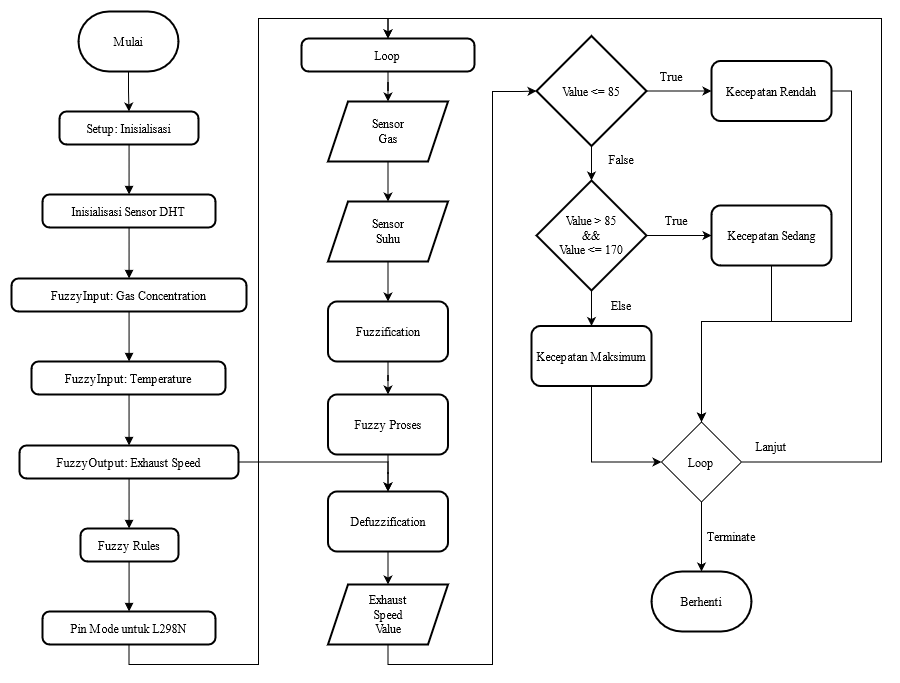

The diagram above was exported from draw.io. Its source (the exported page's mxGraphModel, read from the mxfile embedded in the PNG):
<mxGraphModel dx="1434" dy="1820" grid="1" gridSize="10" guides="1" tooltips="1" connect="1" arrows="1" fold="1" page="1" pageScale="1" pageWidth="850" pageHeight="1100" math="0" shadow="0">
  <root>
    <mxCell id="0" />
    <mxCell id="1" parent="0" />
    <mxCell id="xWVXuawRCqAGgQsHY1Xp-107" style="edgeStyle=orthogonalEdgeStyle;rounded=0;orthogonalLoop=1;jettySize=auto;html=1;exitX=0.5;exitY=1;exitDx=0;exitDy=0;exitPerimeter=0;entryX=0.5;entryY=0;entryDx=0;entryDy=0;fontFamily=Times New Roman;" parent="1" source="xWVXuawRCqAGgQsHY1Xp-4" target="xWVXuawRCqAGgQsHY1Xp-44" edge="1">
      <mxGeometry relative="1" as="geometry" />
    </mxCell>
    <mxCell id="xWVXuawRCqAGgQsHY1Xp-4" value="Mulai" style="strokeWidth=2;html=1;shape=mxgraph.flowchart.terminator;whiteSpace=wrap;fontFamily=Times New Roman;" parent="1" vertex="1">
      <mxGeometry x="107" y="-20" width="100" height="60" as="geometry" />
    </mxCell>
    <mxCell id="xWVXuawRCqAGgQsHY1Xp-113" style="edgeStyle=orthogonalEdgeStyle;rounded=0;orthogonalLoop=1;jettySize=auto;html=1;exitX=0.5;exitY=1;exitDx=0;exitDy=0;fontFamily=Times New Roman;" parent="1" source="xWVXuawRCqAGgQsHY1Xp-12" target="xWVXuawRCqAGgQsHY1Xp-14" edge="1">
      <mxGeometry relative="1" as="geometry" />
    </mxCell>
    <mxCell id="xWVXuawRCqAGgQsHY1Xp-12" value="Fuzzification" style="rounded=1;whiteSpace=wrap;html=1;fontFamily=Times New Roman;strokeWidth=2;" parent="1" vertex="1">
      <mxGeometry x="356.5" y="270" width="120" height="60" as="geometry" />
    </mxCell>
    <mxCell id="xWVXuawRCqAGgQsHY1Xp-115" style="edgeStyle=orthogonalEdgeStyle;rounded=0;orthogonalLoop=1;jettySize=auto;html=1;exitX=0.5;exitY=1;exitDx=0;exitDy=0;fontFamily=Times New Roman;" parent="1" source="xWVXuawRCqAGgQsHY1Xp-14" target="xWVXuawRCqAGgQsHY1Xp-114" edge="1">
      <mxGeometry relative="1" as="geometry" />
    </mxCell>
    <mxCell id="xWVXuawRCqAGgQsHY1Xp-14" value="Fuzzy Proses" style="rounded=1;whiteSpace=wrap;html=1;fontFamily=Times New Roman;strokeWidth=2;" parent="1" vertex="1">
      <mxGeometry x="356.5" y="363" width="120" height="60" as="geometry" />
    </mxCell>
    <mxCell id="xWVXuawRCqAGgQsHY1Xp-44" value="Setup: Inisialisasi" style="rounded=1;absoluteArcSize=1;arcSize=14;whiteSpace=wrap;strokeWidth=2;fontFamily=Times New Roman;" parent="1" vertex="1">
      <mxGeometry x="88" y="80" width="139" height="33" as="geometry" />
    </mxCell>
    <mxCell id="xWVXuawRCqAGgQsHY1Xp-45" value="Inisialisasi Sensor DHT" style="rounded=1;absoluteArcSize=1;arcSize=14;whiteSpace=wrap;strokeWidth=2;fontFamily=Times New Roman;" parent="1" vertex="1">
      <mxGeometry x="71" y="163" width="173" height="33" as="geometry" />
    </mxCell>
    <mxCell id="xWVXuawRCqAGgQsHY1Xp-46" value="FuzzyInput: Gas Concentration" style="rounded=1;absoluteArcSize=1;arcSize=14;whiteSpace=wrap;strokeWidth=2;fontFamily=Times New Roman;" parent="1" vertex="1">
      <mxGeometry x="40" y="247" width="235" height="33" as="geometry" />
    </mxCell>
    <mxCell id="xWVXuawRCqAGgQsHY1Xp-47" value="FuzzyInput: Temperature" style="rounded=1;absoluteArcSize=1;arcSize=14;whiteSpace=wrap;strokeWidth=2;fontFamily=Times New Roman;" parent="1" vertex="1">
      <mxGeometry x="60" y="330" width="194" height="33" as="geometry" />
    </mxCell>
    <mxCell id="xWVXuawRCqAGgQsHY1Xp-124" value="" style="edgeStyle=orthogonalEdgeStyle;rounded=0;orthogonalLoop=1;jettySize=auto;html=1;fontFamily=Times New Roman;" parent="1" source="xWVXuawRCqAGgQsHY1Xp-48" target="xWVXuawRCqAGgQsHY1Xp-114" edge="1">
      <mxGeometry relative="1" as="geometry" />
    </mxCell>
    <mxCell id="xWVXuawRCqAGgQsHY1Xp-48" value="FuzzyOutput: Exhaust Speed" style="rounded=1;absoluteArcSize=1;arcSize=14;whiteSpace=wrap;strokeWidth=2;fontFamily=Times New Roman;" parent="1" vertex="1">
      <mxGeometry x="48" y="414" width="219" height="33" as="geometry" />
    </mxCell>
    <mxCell id="xWVXuawRCqAGgQsHY1Xp-49" value="Fuzzy Rules" style="rounded=1;absoluteArcSize=1;arcSize=14;whiteSpace=wrap;strokeWidth=2;fontFamily=Times New Roman;" parent="1" vertex="1">
      <mxGeometry x="109" y="497" width="98" height="33" as="geometry" />
    </mxCell>
    <mxCell id="xWVXuawRCqAGgQsHY1Xp-109" style="edgeStyle=orthogonalEdgeStyle;rounded=0;orthogonalLoop=1;jettySize=auto;html=1;exitX=0.5;exitY=1;exitDx=0;exitDy=0;entryX=0.5;entryY=0;entryDx=0;entryDy=0;fontFamily=Times New Roman;" parent="1" source="xWVXuawRCqAGgQsHY1Xp-50" target="xWVXuawRCqAGgQsHY1Xp-108" edge="1">
      <mxGeometry relative="1" as="geometry" />
    </mxCell>
    <mxCell id="xWVXuawRCqAGgQsHY1Xp-50" value="Pin Mode untuk L298N" style="rounded=1;absoluteArcSize=1;arcSize=14;whiteSpace=wrap;strokeWidth=2;fontFamily=Times New Roman;" parent="1" vertex="1">
      <mxGeometry x="71" y="580" width="173" height="33" as="geometry" />
    </mxCell>
    <mxCell id="xWVXuawRCqAGgQsHY1Xp-51" value="" style="curved=1;startArrow=none;endArrow=block;exitX=0.5004496402877698;exitY=1.0121212583599668;entryX=0.5003612716763006;entryY=0.012121258359966856;rounded=0;fontFamily=Times New Roman;" parent="1" source="xWVXuawRCqAGgQsHY1Xp-44" target="xWVXuawRCqAGgQsHY1Xp-45" edge="1">
      <mxGeometry relative="1" as="geometry">
        <Array as="points" />
      </mxGeometry>
    </mxCell>
    <mxCell id="xWVXuawRCqAGgQsHY1Xp-52" value="" style="curved=1;startArrow=none;endArrow=block;exitX=0.5003612716763006;exitY=1.0242425167199336;entryX=0.5002659574468085;entryY=-0.006060513583096591;rounded=0;fontFamily=Times New Roman;" parent="1" source="xWVXuawRCqAGgQsHY1Xp-45" target="xWVXuawRCqAGgQsHY1Xp-46" edge="1">
      <mxGeometry relative="1" as="geometry">
        <Array as="points" />
      </mxGeometry>
    </mxCell>
    <mxCell id="xWVXuawRCqAGgQsHY1Xp-53" value="" style="curved=1;startArrow=none;endArrow=block;exitX=0.5002659574468085;exitY=1.0060607447768704;entryX=0.5028994845360825;entryY=0.006060744776870265;rounded=0;fontFamily=Times New Roman;" parent="1" source="xWVXuawRCqAGgQsHY1Xp-46" target="xWVXuawRCqAGgQsHY1Xp-47" edge="1">
      <mxGeometry relative="1" as="geometry">
        <Array as="points" />
      </mxGeometry>
    </mxCell>
    <mxCell id="xWVXuawRCqAGgQsHY1Xp-54" value="" style="curved=1;startArrow=none;endArrow=block;exitX=0.5028994845360825;exitY=1.0181820031368372;entryX=0.5002853881278538;entryY=-0.012121027166193182;rounded=0;fontFamily=Times New Roman;" parent="1" source="xWVXuawRCqAGgQsHY1Xp-47" target="xWVXuawRCqAGgQsHY1Xp-48" edge="1">
      <mxGeometry relative="1" as="geometry">
        <Array as="points" />
      </mxGeometry>
    </mxCell>
    <mxCell id="xWVXuawRCqAGgQsHY1Xp-55" value="" style="curved=1;startArrow=none;endArrow=block;exitX=0.5002853881278538;exitY=1.0000002311937737;entryX=0.4955357142857143;entryY=2.3119377367424243e-7;rounded=0;fontFamily=Times New Roman;" parent="1" source="xWVXuawRCqAGgQsHY1Xp-48" target="xWVXuawRCqAGgQsHY1Xp-49" edge="1">
      <mxGeometry relative="1" as="geometry">
        <Array as="points" />
      </mxGeometry>
    </mxCell>
    <mxCell id="xWVXuawRCqAGgQsHY1Xp-56" value="" style="curved=1;startArrow=none;endArrow=block;exitX=0.4955357142857143;exitY=1.0121214895537405;entryX=0.5003612716763006;entryY=0.01212148955374053;rounded=0;fontFamily=Times New Roman;" parent="1" source="xWVXuawRCqAGgQsHY1Xp-49" target="xWVXuawRCqAGgQsHY1Xp-50" edge="1">
      <mxGeometry relative="1" as="geometry">
        <Array as="points" />
      </mxGeometry>
    </mxCell>
    <mxCell id="xWVXuawRCqAGgQsHY1Xp-112" style="edgeStyle=orthogonalEdgeStyle;rounded=0;orthogonalLoop=1;jettySize=auto;html=1;exitX=0.5;exitY=1;exitDx=0;exitDy=0;entryX=0.5;entryY=0;entryDx=0;entryDy=0;fontFamily=Times New Roman;" parent="1" source="xWVXuawRCqAGgQsHY1Xp-102" target="xWVXuawRCqAGgQsHY1Xp-12" edge="1">
      <mxGeometry relative="1" as="geometry" />
    </mxCell>
    <mxCell id="xWVXuawRCqAGgQsHY1Xp-102" value="Sensor&lt;br&gt;Suhu" style="shape=parallelogram;perimeter=parallelogramPerimeter;whiteSpace=wrap;html=1;fixedSize=1;fontFamily=Times New Roman;strokeWidth=2;" parent="1" vertex="1">
      <mxGeometry x="356.5" y="170" width="120" height="60" as="geometry" />
    </mxCell>
    <mxCell id="xWVXuawRCqAGgQsHY1Xp-111" style="edgeStyle=orthogonalEdgeStyle;rounded=0;orthogonalLoop=1;jettySize=auto;html=1;exitX=0.5;exitY=1;exitDx=0;exitDy=0;fontFamily=Times New Roman;" parent="1" source="xWVXuawRCqAGgQsHY1Xp-104" target="xWVXuawRCqAGgQsHY1Xp-102" edge="1">
      <mxGeometry relative="1" as="geometry" />
    </mxCell>
    <mxCell id="xWVXuawRCqAGgQsHY1Xp-104" value="Sensor&lt;br&gt;Gas" style="shape=parallelogram;perimeter=parallelogramPerimeter;whiteSpace=wrap;html=1;fixedSize=1;fontFamily=Times New Roman;strokeWidth=2;" parent="1" vertex="1">
      <mxGeometry x="356.5" y="70" width="120" height="60" as="geometry" />
    </mxCell>
    <mxCell id="xWVXuawRCqAGgQsHY1Xp-110" style="edgeStyle=orthogonalEdgeStyle;rounded=0;orthogonalLoop=1;jettySize=auto;html=1;exitX=0.5;exitY=1;exitDx=0;exitDy=0;fontFamily=Times New Roman;" parent="1" source="xWVXuawRCqAGgQsHY1Xp-108" target="xWVXuawRCqAGgQsHY1Xp-104" edge="1">
      <mxGeometry relative="1" as="geometry" />
    </mxCell>
    <mxCell id="xWVXuawRCqAGgQsHY1Xp-108" value="Loop" style="rounded=1;absoluteArcSize=1;arcSize=14;whiteSpace=wrap;strokeWidth=2;fontFamily=Times New Roman;" parent="1" vertex="1">
      <mxGeometry x="330" y="7" width="173" height="33" as="geometry" />
    </mxCell>
    <mxCell id="xWVXuawRCqAGgQsHY1Xp-117" style="edgeStyle=orthogonalEdgeStyle;rounded=0;orthogonalLoop=1;jettySize=auto;html=1;exitX=0.5;exitY=1;exitDx=0;exitDy=0;entryX=0.5;entryY=0;entryDx=0;entryDy=0;fontFamily=Times New Roman;" parent="1" source="xWVXuawRCqAGgQsHY1Xp-114" target="xWVXuawRCqAGgQsHY1Xp-116" edge="1">
      <mxGeometry relative="1" as="geometry" />
    </mxCell>
    <mxCell id="xWVXuawRCqAGgQsHY1Xp-114" value="Defuzzification" style="rounded=1;whiteSpace=wrap;html=1;fontFamily=Times New Roman;strokeWidth=2;" parent="1" vertex="1">
      <mxGeometry x="356.5" y="460" width="120" height="60" as="geometry" />
    </mxCell>
    <mxCell id="xWVXuawRCqAGgQsHY1Xp-130" style="edgeStyle=orthogonalEdgeStyle;rounded=0;orthogonalLoop=1;jettySize=auto;html=1;exitX=0.5;exitY=1;exitDx=0;exitDy=0;entryX=0;entryY=0.5;entryDx=0;entryDy=0;fontFamily=Times New Roman;" parent="1" source="xWVXuawRCqAGgQsHY1Xp-116" target="xWVXuawRCqAGgQsHY1Xp-126" edge="1">
      <mxGeometry relative="1" as="geometry">
        <Array as="points">
          <mxPoint x="416" y="633" />
          <mxPoint x="521" y="633" />
          <mxPoint x="521" y="60" />
          <mxPoint x="550" y="60" />
        </Array>
      </mxGeometry>
    </mxCell>
    <mxCell id="xWVXuawRCqAGgQsHY1Xp-116" value="Exhaust&lt;br&gt;Speed&lt;br&gt;Value" style="shape=parallelogram;perimeter=parallelogramPerimeter;whiteSpace=wrap;html=1;fixedSize=1;fontFamily=Times New Roman;strokeWidth=2;" parent="1" vertex="1">
      <mxGeometry x="356.5" y="553" width="120" height="60" as="geometry" />
    </mxCell>
    <mxCell id="xWVXuawRCqAGgQsHY1Xp-140" style="edgeStyle=orthogonalEdgeStyle;rounded=0;orthogonalLoop=1;jettySize=auto;html=1;exitX=0.5;exitY=1;exitDx=0;exitDy=0;entryX=0;entryY=0.5;entryDx=0;entryDy=0;fontFamily=Times New Roman;" parent="1" source="xWVXuawRCqAGgQsHY1Xp-125" target="xWVXuawRCqAGgQsHY1Xp-139" edge="1">
      <mxGeometry relative="1" as="geometry" />
    </mxCell>
    <mxCell id="xWVXuawRCqAGgQsHY1Xp-125" value="Kecepatan Maksimum" style="rounded=1;whiteSpace=wrap;html=1;fontFamily=Times New Roman;strokeWidth=2;" parent="1" vertex="1">
      <mxGeometry x="560" y="294.5" width="120" height="60" as="geometry" />
    </mxCell>
    <mxCell id="xWVXuawRCqAGgQsHY1Xp-129" style="edgeStyle=orthogonalEdgeStyle;rounded=0;orthogonalLoop=1;jettySize=auto;html=1;exitX=0.5;exitY=1;exitDx=0;exitDy=0;entryX=0.5;entryY=0;entryDx=0;entryDy=0;fontFamily=Times New Roman;" parent="1" source="xWVXuawRCqAGgQsHY1Xp-126" target="xWVXuawRCqAGgQsHY1Xp-127" edge="1">
      <mxGeometry relative="1" as="geometry" />
    </mxCell>
    <mxCell id="xWVXuawRCqAGgQsHY1Xp-132" style="edgeStyle=orthogonalEdgeStyle;rounded=0;orthogonalLoop=1;jettySize=auto;html=1;exitX=1;exitY=0.5;exitDx=0;exitDy=0;fontFamily=Times New Roman;" parent="1" source="xWVXuawRCqAGgQsHY1Xp-126" target="xWVXuawRCqAGgQsHY1Xp-131" edge="1">
      <mxGeometry relative="1" as="geometry" />
    </mxCell>
    <mxCell id="xWVXuawRCqAGgQsHY1Xp-126" value="Value &amp;lt;= 85" style="rhombus;whiteSpace=wrap;html=1;strokeWidth=2;fontFamily=Times New Roman;" parent="1" vertex="1">
      <mxGeometry x="565" y="4.5" width="110" height="110" as="geometry" />
    </mxCell>
    <mxCell id="xWVXuawRCqAGgQsHY1Xp-128" style="edgeStyle=orthogonalEdgeStyle;rounded=0;orthogonalLoop=1;jettySize=auto;html=1;exitX=0.5;exitY=1;exitDx=0;exitDy=0;entryX=0.5;entryY=0;entryDx=0;entryDy=0;fontFamily=Times New Roman;" parent="1" source="xWVXuawRCqAGgQsHY1Xp-127" target="xWVXuawRCqAGgQsHY1Xp-125" edge="1">
      <mxGeometry relative="1" as="geometry" />
    </mxCell>
    <mxCell id="xWVXuawRCqAGgQsHY1Xp-134" style="edgeStyle=orthogonalEdgeStyle;rounded=0;orthogonalLoop=1;jettySize=auto;html=1;exitX=1;exitY=0.5;exitDx=0;exitDy=0;entryX=0;entryY=0.5;entryDx=0;entryDy=0;fontFamily=Times New Roman;" parent="1" source="xWVXuawRCqAGgQsHY1Xp-127" target="xWVXuawRCqAGgQsHY1Xp-133" edge="1">
      <mxGeometry relative="1" as="geometry" />
    </mxCell>
    <mxCell id="xWVXuawRCqAGgQsHY1Xp-127" value="Value &amp;gt; 85&lt;br&gt;&amp;amp;&amp;amp;&lt;br&gt;Value&amp;nbsp;&amp;lt;= 170" style="rhombus;whiteSpace=wrap;html=1;strokeWidth=2;fontFamily=Times New Roman;" parent="1" vertex="1">
      <mxGeometry x="565" y="149" width="110" height="110" as="geometry" />
    </mxCell>
    <mxCell id="xWVXuawRCqAGgQsHY1Xp-143" style="edgeStyle=orthogonalEdgeStyle;rounded=0;orthogonalLoop=1;jettySize=auto;html=1;exitX=1;exitY=0.5;exitDx=0;exitDy=0;entryX=0.5;entryY=0;entryDx=0;entryDy=0;fontFamily=Times New Roman;" parent="1" source="xWVXuawRCqAGgQsHY1Xp-131" target="xWVXuawRCqAGgQsHY1Xp-139" edge="1">
      <mxGeometry relative="1" as="geometry">
        <Array as="points">
          <mxPoint x="880" y="59" />
          <mxPoint x="880" y="290" />
          <mxPoint x="730" y="290" />
        </Array>
      </mxGeometry>
    </mxCell>
    <mxCell id="xWVXuawRCqAGgQsHY1Xp-131" value="Kecepatan Rendah" style="rounded=1;whiteSpace=wrap;html=1;fontFamily=Times New Roman;strokeWidth=2;" parent="1" vertex="1">
      <mxGeometry x="740" y="29.5" width="120" height="60" as="geometry" />
    </mxCell>
    <mxCell id="xWVXuawRCqAGgQsHY1Xp-144" style="edgeStyle=orthogonalEdgeStyle;rounded=0;orthogonalLoop=1;jettySize=auto;html=1;exitX=0.5;exitY=1;exitDx=0;exitDy=0;fontFamily=Times New Roman;" parent="1" source="xWVXuawRCqAGgQsHY1Xp-133" edge="1">
      <mxGeometry relative="1" as="geometry">
        <mxPoint x="730" y="390" as="targetPoint" />
        <Array as="points">
          <mxPoint x="800" y="290" />
          <mxPoint x="730" y="290" />
        </Array>
      </mxGeometry>
    </mxCell>
    <mxCell id="xWVXuawRCqAGgQsHY1Xp-133" value="Kecepatan Sedang" style="rounded=1;whiteSpace=wrap;html=1;fontFamily=Times New Roman;strokeWidth=2;" parent="1" vertex="1">
      <mxGeometry x="740" y="174" width="120" height="60" as="geometry" />
    </mxCell>
    <mxCell id="xWVXuawRCqAGgQsHY1Xp-135" value="True" style="text;html=1;strokeColor=none;fillColor=none;align=center;verticalAlign=middle;whiteSpace=wrap;rounded=0;fontFamily=Times New Roman;" parent="1" vertex="1">
      <mxGeometry x="670" y="29.5" width="60" height="30" as="geometry" />
    </mxCell>
    <mxCell id="xWVXuawRCqAGgQsHY1Xp-136" value="False" style="text;html=1;strokeColor=none;fillColor=none;align=center;verticalAlign=middle;whiteSpace=wrap;rounded=0;fontFamily=Times New Roman;" parent="1" vertex="1">
      <mxGeometry x="620" y="113" width="60" height="30" as="geometry" />
    </mxCell>
    <mxCell id="xWVXuawRCqAGgQsHY1Xp-137" value="True" style="text;html=1;strokeColor=none;fillColor=none;align=center;verticalAlign=middle;whiteSpace=wrap;rounded=0;fontFamily=Times New Roman;" parent="1" vertex="1">
      <mxGeometry x="675" y="174" width="60" height="30" as="geometry" />
    </mxCell>
    <mxCell id="xWVXuawRCqAGgQsHY1Xp-138" value="Else" style="text;html=1;strokeColor=none;fillColor=none;align=center;verticalAlign=middle;whiteSpace=wrap;rounded=0;fontFamily=Times New Roman;" parent="1" vertex="1">
      <mxGeometry x="620" y="259" width="60" height="30" as="geometry" />
    </mxCell>
    <mxCell id="xWVXuawRCqAGgQsHY1Xp-146" style="edgeStyle=orthogonalEdgeStyle;rounded=0;orthogonalLoop=1;jettySize=auto;html=1;exitX=0.5;exitY=1;exitDx=0;exitDy=0;entryX=0.5;entryY=0;entryDx=0;entryDy=0;entryPerimeter=0;fontFamily=Times New Roman;" parent="1" source="xWVXuawRCqAGgQsHY1Xp-139" target="xWVXuawRCqAGgQsHY1Xp-145" edge="1">
      <mxGeometry relative="1" as="geometry" />
    </mxCell>
    <mxCell id="xWVXuawRCqAGgQsHY1Xp-148" style="edgeStyle=orthogonalEdgeStyle;rounded=0;orthogonalLoop=1;jettySize=auto;html=1;exitX=1;exitY=0.5;exitDx=0;exitDy=0;entryX=0.5;entryY=0;entryDx=0;entryDy=0;fontFamily=Times New Roman;" parent="1" source="xWVXuawRCqAGgQsHY1Xp-139" target="xWVXuawRCqAGgQsHY1Xp-108" edge="1">
      <mxGeometry relative="1" as="geometry">
        <Array as="points">
          <mxPoint x="910" y="431" />
          <mxPoint x="910" y="-13" />
          <mxPoint x="416" y="-13" />
        </Array>
      </mxGeometry>
    </mxCell>
    <mxCell id="xWVXuawRCqAGgQsHY1Xp-139" value="Loop" style="rhombus;whiteSpace=wrap;html=1;fontFamily=Times New Roman;" parent="1" vertex="1">
      <mxGeometry x="690" y="390.5" width="80" height="80" as="geometry" />
    </mxCell>
    <mxCell id="xWVXuawRCqAGgQsHY1Xp-145" value="Berhenti" style="strokeWidth=2;html=1;shape=mxgraph.flowchart.terminator;whiteSpace=wrap;fontFamily=Times New Roman;" parent="1" vertex="1">
      <mxGeometry x="680" y="540" width="100" height="60" as="geometry" />
    </mxCell>
    <mxCell id="xWVXuawRCqAGgQsHY1Xp-147" value="Terminate" style="text;html=1;strokeColor=none;fillColor=none;align=center;verticalAlign=middle;whiteSpace=wrap;rounded=0;fontFamily=Times New Roman;" parent="1" vertex="1">
      <mxGeometry x="730" y="490" width="60" height="30" as="geometry" />
    </mxCell>
    <mxCell id="xWVXuawRCqAGgQsHY1Xp-149" value="Lanjut" style="text;html=1;strokeColor=none;fillColor=none;align=center;verticalAlign=middle;whiteSpace=wrap;rounded=0;fontFamily=Times New Roman;" parent="1" vertex="1">
      <mxGeometry x="770" y="400" width="60" height="30" as="geometry" />
    </mxCell>
  </root>
</mxGraphModel>